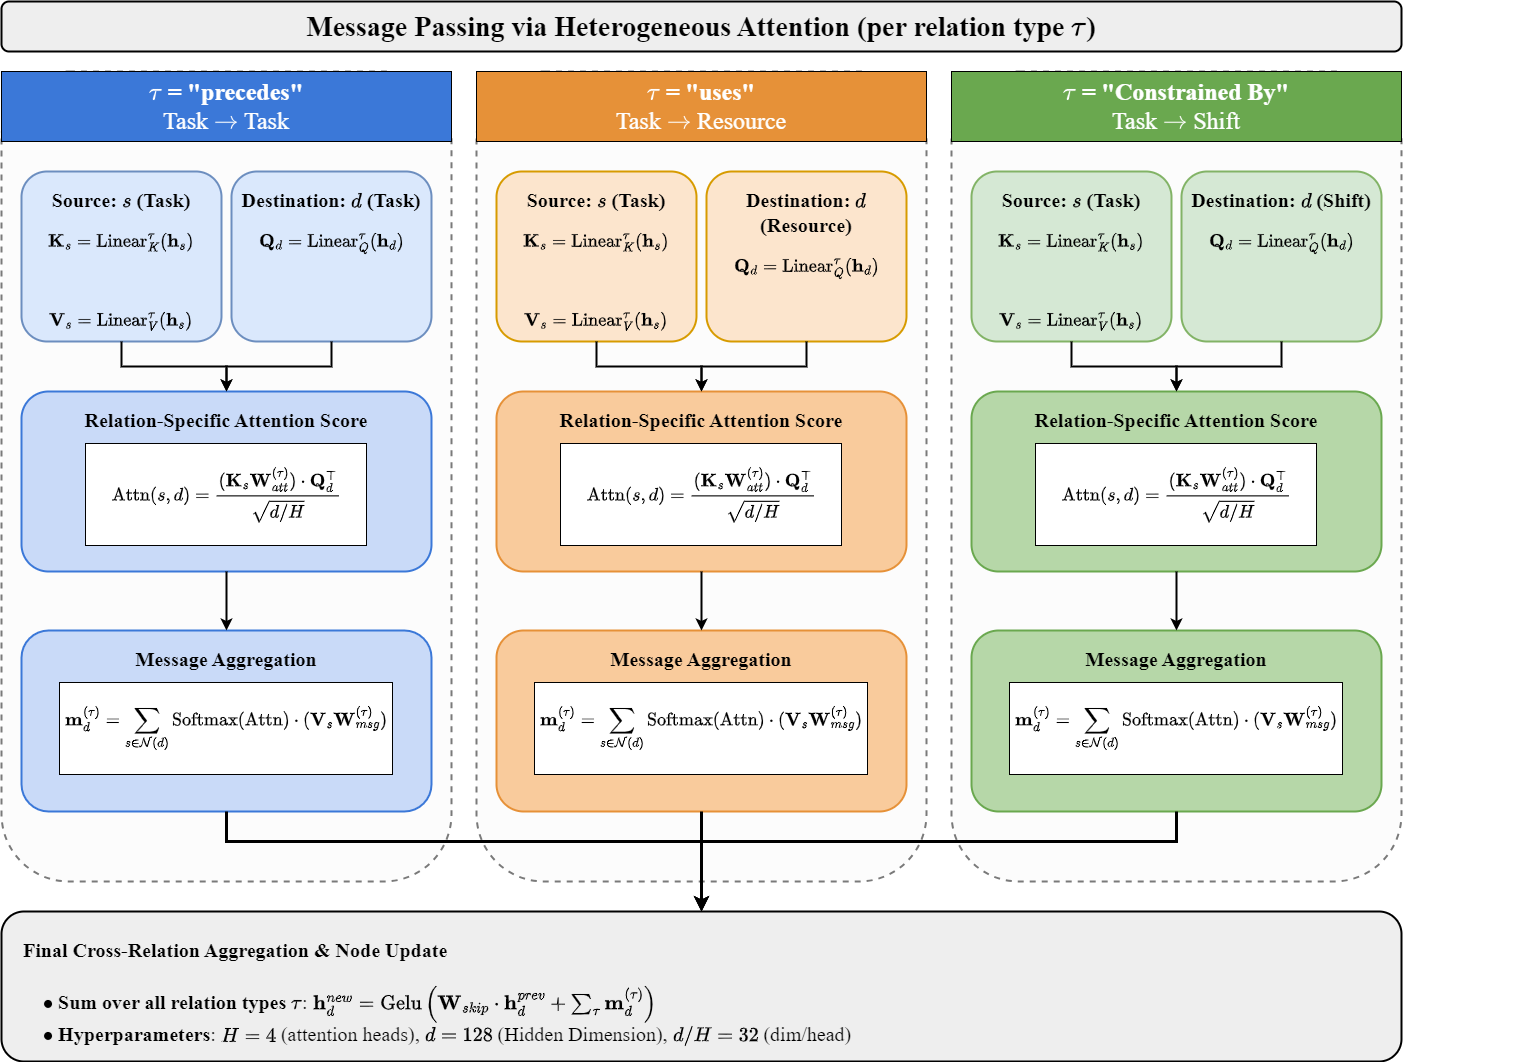

The diagram above was exported from draw.io. Its source (the exported page's mxGraphModel, read from the mxfile embedded in the PNG):
<mxGraphModel dx="1418" dy="820" grid="1" gridSize="10" guides="1" tooltips="1" connect="1" arrows="1" fold="1" page="1" pageScale="1" pageWidth="1500" pageHeight="1400" math="1" shadow="0">
  <root>
    <mxCell id="0" />
    <mxCell id="1" parent="0" />
    <mxCell id="hdr" value="&lt;b&gt;Message Passing via Heterogeneous Attention (per relation type \(\tau\))&lt;/b&gt;" style="rounded=1;whiteSpace=wrap;html=1;fillColor=#eeeeee;strokeColor=#000000;strokeWidth=2;align=center;verticalAlign=middle;fontFamily=Times New Roman;fontSize=28;" parent="1" vertex="1">
      <mxGeometry x="50" y="80" width="1400" height="50" as="geometry" />
    </mxCell>
    <mxCell id="c1" value="" style="rounded=1;whiteSpace=wrap;html=1;fillColor=#fcfcfc;strokeColor=#7A7A7A;strokeWidth=2;dashed=1;fontSize=18;fontFamily=Times New Roman;" parent="1" vertex="1">
      <mxGeometry x="50" y="150" width="450" height="810" as="geometry" />
    </mxCell>
    <mxCell id="c1_title" value="&lt;b style=&quot;color: rgb(255, 255, 255);&quot;&gt;\(\tau\) = &quot;precedes&quot;&lt;/b&gt;&lt;br&gt;&lt;span style=&quot;color:#ffffff;&quot;&gt;Task \(\rightarrow\) Task&lt;/span&gt;" style="rounded=0;whiteSpace=wrap;html=1;fillColor=#3b78d8;strokeColor=#000000;strokeWidth=1;align=center;verticalAlign=middle;fontFamily=Times New Roman;fontSize=24;" parent="1" vertex="1">
      <mxGeometry x="50" y="150" width="450" height="70" as="geometry" />
    </mxCell>
    <mxCell id="c1_kv_eq" value="&lt;b&gt;&lt;font style=&quot;font-size: 20px;&quot;&gt;Source: \(s\) (Task)&lt;/font&gt;&lt;/b&gt;&lt;br&gt;&lt;div style=&quot;text-align: left;&quot;&gt;$$ \mathbf{K}_s = \text{Linear}_{K}^{\tau}(\mathbf{h}_s) $$&lt;br&gt;$$ \mathbf{V}_s = \text{Linear}_{V}^{\tau}(\mathbf{h}_s) $$&lt;/div&gt;" style="rounded=1;whiteSpace=wrap;html=1;fillColor=#dae8fc;strokeColor=#6c8ebf;strokeWidth=2;align=center;verticalAlign=top;fontFamily=Times New Roman;spacingTop=10;fontSize=18;" parent="1" vertex="1">
      <mxGeometry x="70" y="250" width="200" height="170" as="geometry" />
    </mxCell>
    <mxCell id="c1_q_eq" value="&lt;b&gt;&lt;font style=&quot;font-size: 20px;&quot;&gt;Destination: \(d\) (Task)&lt;/font&gt;&lt;/b&gt;&lt;br&gt;&lt;div style=&quot;text-align: left;&quot;&gt;$$ \mathbf{Q}_d = \text{Linear}_{Q}^{\tau}(\mathbf{h}_d) $$&lt;/div&gt;" style="rounded=1;whiteSpace=wrap;html=1;fillColor=#dae8fc;strokeColor=#6c8ebf;strokeWidth=2;align=center;verticalAlign=top;fontFamily=Times New Roman;spacingTop=10;fontSize=18;" parent="1" vertex="1">
      <mxGeometry x="280" y="250" width="200" height="170" as="geometry" />
    </mxCell>
    <mxCell id="c1_att" value="&lt;b&gt;&lt;font style=&quot;font-size: 20px;&quot;&gt;Relation-Specific Attention Score&lt;/font&gt;&lt;/b&gt;&lt;br&gt;&lt;div style=&quot;background-color: rgb(255, 255, 255); border: 1px solid rgb(0, 0, 0); padding: 5px; margin-top: 10px;&quot;&gt;$$ \text{Attn}(s, d) = \frac{(\mathbf{K}_s \mathbf{W}_{att}^{(\tau)}) \cdot \mathbf{Q}_d^\top}{\sqrt{d/H}} $$&lt;/div&gt;" style="rounded=1;whiteSpace=wrap;html=1;fillColor=#c9daf8;strokeColor=#3b78d8;strokeWidth=2;fontFamily=Times New Roman;align=center;verticalAlign=top;spacingTop=10;fontSize=18;" parent="1" vertex="1">
      <mxGeometry x="70" y="470" width="410" height="180" as="geometry" />
    </mxCell>
    <mxCell id="arr_c1_kv_att" style="edgeStyle=orthogonalEdgeStyle;rounded=0;html=1;strokeColor=#000000;strokeWidth=2;fontSize=18;fontFamily=Times New Roman;" parent="1" source="c1_kv_eq" target="c1_att" edge="1">
      <mxGeometry relative="1" as="geometry" />
    </mxCell>
    <mxCell id="arr_c1_q_att" style="edgeStyle=orthogonalEdgeStyle;rounded=0;html=1;strokeColor=#000000;strokeWidth=2;fontSize=18;fontFamily=Times New Roman;" parent="1" source="c1_q_eq" target="c1_att" edge="1">
      <mxGeometry relative="1" as="geometry" />
    </mxCell>
    <mxCell id="c1_agg" value="&lt;font style=&quot;font-size: 20px;&quot;&gt;&lt;b style=&quot;&quot;&gt;Message Aggregation&lt;/b&gt;&lt;br&gt;&lt;/font&gt;&lt;div style=&quot;background-color: rgb(255, 255, 255); border: 1px solid rgb(0, 0, 0); padding: 5px; margin-top: 10px;&quot;&gt;$$ \mathbf{m}_d^{(\tau)} = \sum_{s \in \mathcal{N}(d)} \text{Softmax}(\text{Attn}) \cdot (\mathbf{V}_s \mathbf{W}_{msg}^{(\tau)}) $$&lt;/div&gt;" style="rounded=1;whiteSpace=wrap;html=1;fillColor=#c9daf8;strokeColor=#3b78d8;strokeWidth=2;fontFamily=Times New Roman;align=center;verticalAlign=top;spacingTop=10;fontSize=18;" parent="1" vertex="1">
      <mxGeometry x="70" y="709" width="410" height="181" as="geometry" />
    </mxCell>
    <mxCell id="arr_c1_att_agg" style="edgeStyle=orthogonalEdgeStyle;rounded=0;html=1;strokeColor=#000000;strokeWidth=2;fontSize=18;fontFamily=Times New Roman;" parent="1" source="c1_att" target="c1_agg" edge="1">
      <mxGeometry relative="1" as="geometry" />
    </mxCell>
    <mxCell id="c2" value="" style="rounded=1;whiteSpace=wrap;html=1;fillColor=#fcfcfc;strokeColor=#7A7A7A;strokeWidth=2;dashed=1;fontSize=18;fontFamily=Times New Roman;" parent="1" vertex="1">
      <mxGeometry x="525" y="150" width="450" height="810" as="geometry" />
    </mxCell>
    <mxCell id="c2_title" value="&lt;b style=&quot;color: rgb(255, 255, 255);&quot;&gt;\(\tau\) = &quot;uses&quot;&lt;/b&gt;&lt;br&gt;&lt;span style=&quot;color:#ffffff;&quot;&gt;Task \(\rightarrow\) Resource&lt;/span&gt;" style="rounded=0;whiteSpace=wrap;html=1;fillColor=#e69138;strokeColor=#000000;strokeWidth=1;align=center;verticalAlign=middle;fontFamily=Times New Roman;fontSize=24;" parent="1" vertex="1">
      <mxGeometry x="525" y="150" width="450" height="70" as="geometry" />
    </mxCell>
    <mxCell id="c2_kv_eq" value="&lt;b&gt;&lt;font style=&quot;font-size: 20px;&quot;&gt;Source: \(s\) (Task)&lt;/font&gt;&lt;/b&gt;&lt;br&gt;&lt;div style=&quot;text-align: left;&quot;&gt;$$ \mathbf{K}_s = \text{Linear}_{K}^{\tau}(\mathbf{h}_s) $$&lt;br&gt;$$ \mathbf{V}_s = \text{Linear}_{V}^{\tau}(\mathbf{h}_s) $$&lt;/div&gt;" style="rounded=1;whiteSpace=wrap;html=1;fillColor=#fce5cd;strokeColor=#d79b00;strokeWidth=2;align=center;verticalAlign=top;fontFamily=Times New Roman;spacingTop=10;fontSize=18;" parent="1" vertex="1">
      <mxGeometry x="545" y="250" width="200" height="170" as="geometry" />
    </mxCell>
    <mxCell id="c2_q_eq" value="&lt;b&gt;&lt;font style=&quot;font-size: 20px;&quot;&gt;Destination: \(d\) (Resource)&lt;/font&gt;&lt;/b&gt;&lt;br&gt;&lt;div style=&quot;text-align: left;&quot;&gt;$$ \mathbf{Q}_d = \text{Linear}_{Q}^{\tau}(\mathbf{h}_d) $$&lt;/div&gt;" style="rounded=1;whiteSpace=wrap;html=1;fillColor=#fce5cd;strokeColor=#d79b00;strokeWidth=2;align=center;verticalAlign=top;fontFamily=Times New Roman;spacingTop=10;fontSize=18;" parent="1" vertex="1">
      <mxGeometry x="755" y="250" width="200" height="170" as="geometry" />
    </mxCell>
    <mxCell id="c2_att" value="&lt;font style=&quot;font-size: 20px;&quot;&gt;&lt;b style=&quot;&quot;&gt;Relation-Specific Attention Score&lt;/b&gt;&lt;br&gt;&lt;/font&gt;&lt;div style=&quot;background-color: rgb(255, 255, 255); border: 1px solid rgb(0, 0, 0); padding: 5px; margin-top: 10px;&quot;&gt;$$ \text{Attn}(s, d) = \frac{(\mathbf{K}_s \mathbf{W}_{att}^{(\tau)}) \cdot \mathbf{Q}_d^\top}{\sqrt{d/H}} $$&lt;/div&gt;" style="rounded=1;whiteSpace=wrap;html=1;fillColor=#f9cb9c;strokeColor=#e69138;strokeWidth=2;fontFamily=Times New Roman;align=center;verticalAlign=top;spacingTop=10;fontSize=18;" parent="1" vertex="1">
      <mxGeometry x="545" y="470" width="410" height="180" as="geometry" />
    </mxCell>
    <mxCell id="arr_c2_kv_att" style="edgeStyle=orthogonalEdgeStyle;rounded=0;html=1;strokeColor=#000000;strokeWidth=2;fontSize=18;fontFamily=Times New Roman;" parent="1" source="c2_kv_eq" target="c2_att" edge="1">
      <mxGeometry relative="1" as="geometry" />
    </mxCell>
    <mxCell id="arr_c2_q_att" style="edgeStyle=orthogonalEdgeStyle;rounded=0;html=1;strokeColor=#000000;strokeWidth=2;fontSize=18;fontFamily=Times New Roman;" parent="1" source="c2_q_eq" target="c2_att" edge="1">
      <mxGeometry relative="1" as="geometry" />
    </mxCell>
    <mxCell id="c2_agg" value="&lt;font style=&quot;font-size: 20px;&quot;&gt;&lt;b style=&quot;&quot;&gt;Message Aggregation&lt;/b&gt;&lt;br&gt;&lt;/font&gt;&lt;div style=&quot;background-color: rgb(255, 255, 255); border: 1px solid rgb(0, 0, 0); padding: 5px; margin-top: 10px;&quot;&gt;$$ \mathbf{m}_d^{(\tau)} = \sum_{s \in \mathcal{N}(d)} \text{Softmax}(\text{Attn}) \cdot (\mathbf{V}_s \mathbf{W}_{msg}^{(\tau)}) $$&lt;/div&gt;" style="rounded=1;whiteSpace=wrap;html=1;fillColor=#f9cb9c;strokeColor=#e69138;strokeWidth=2;fontFamily=Times New Roman;align=center;verticalAlign=top;spacingTop=10;fontSize=18;" parent="1" vertex="1">
      <mxGeometry x="545" y="709" width="410" height="181" as="geometry" />
    </mxCell>
    <mxCell id="arr_c2_att_agg" style="edgeStyle=orthogonalEdgeStyle;rounded=0;html=1;strokeColor=#000000;strokeWidth=2;fontSize=18;fontFamily=Times New Roman;" parent="1" source="c2_att" target="c2_agg" edge="1">
      <mxGeometry relative="1" as="geometry" />
    </mxCell>
    <mxCell id="c3" value="" style="rounded=1;whiteSpace=wrap;html=1;fillColor=#fcfcfc;strokeColor=#7A7A7A;strokeWidth=2;dashed=1;fontSize=18;fontFamily=Times New Roman;" parent="1" vertex="1">
      <mxGeometry x="1000" y="150" width="450" height="810" as="geometry" />
    </mxCell>
    <mxCell id="c3_title" value="&lt;b style=&quot;color: rgb(255, 255, 255);&quot;&gt;\(\tau\) = &quot;Constrained By&quot;&lt;/b&gt;&lt;br&gt;&lt;span style=&quot;color:#ffffff;&quot;&gt;Task \(\rightarrow\) Shift&lt;/span&gt;" style="rounded=0;whiteSpace=wrap;html=1;fillColor=#6aa84f;strokeColor=#000000;strokeWidth=1;align=center;verticalAlign=middle;fontFamily=Times New Roman;fontSize=24;" parent="1" vertex="1">
      <mxGeometry x="1000" y="150" width="450" height="70" as="geometry" />
    </mxCell>
    <mxCell id="c3_kv_eq" value="&lt;b&gt;&lt;font style=&quot;font-size: 20px;&quot;&gt;Source: \(s\) (Task)&lt;/font&gt;&lt;/b&gt;&lt;br&gt;&lt;div style=&quot;text-align: left;&quot;&gt;$$ \mathbf{K}_s = \text{Linear}_{K}^{\tau}(\mathbf{h}_s) $$&lt;br&gt;$$ \mathbf{V}_s = \text{Linear}_{V}^{\tau}(\mathbf{h}_s) $$&lt;/div&gt;" style="rounded=1;whiteSpace=wrap;html=1;fillColor=#d5e8d4;strokeColor=#82b366;strokeWidth=2;align=center;verticalAlign=top;fontFamily=Times New Roman;spacingTop=10;fontSize=18;" parent="1" vertex="1">
      <mxGeometry x="1020" y="250" width="200" height="170" as="geometry" />
    </mxCell>
    <mxCell id="c3_q_eq" value="&lt;b&gt;&lt;font style=&quot;font-size: 20px;&quot;&gt;Destination: \(d\) (Shift)&lt;/font&gt;&lt;/b&gt;&lt;br&gt;&lt;div style=&quot;text-align: left;&quot;&gt;$$ \mathbf{Q}_d = \text{Linear}_{Q}^{\tau}(\mathbf{h}_d) $$&lt;/div&gt;" style="rounded=1;whiteSpace=wrap;html=1;fillColor=#d5e8d4;strokeColor=#82b366;strokeWidth=2;align=center;verticalAlign=top;fontFamily=Times New Roman;spacingTop=10;fontSize=18;" parent="1" vertex="1">
      <mxGeometry x="1230" y="250" width="200" height="170" as="geometry" />
    </mxCell>
    <mxCell id="c3_att" value="&lt;font style=&quot;font-size: 20px;&quot;&gt;&lt;b style=&quot;&quot;&gt;Relation-Specific Attention Score&lt;/b&gt;&lt;br&gt;&lt;/font&gt;&lt;div style=&quot;background-color: rgb(255, 255, 255); border: 1px solid rgb(0, 0, 0); padding: 5px; margin-top: 10px;&quot;&gt;$$ \text{Attn}(s, d) = \frac{(\mathbf{K}_s \mathbf{W}_{att}^{(\tau)}) \cdot \mathbf{Q}_d^\top}{\sqrt{d/H}} $$&lt;/div&gt;" style="rounded=1;whiteSpace=wrap;html=1;fillColor=#b6d7a8;strokeColor=#6aa84f;strokeWidth=2;fontFamily=Times New Roman;align=center;verticalAlign=top;spacingTop=10;fontSize=18;" parent="1" vertex="1">
      <mxGeometry x="1020" y="470" width="410" height="180" as="geometry" />
    </mxCell>
    <mxCell id="arr_c3_kv_att" style="edgeStyle=orthogonalEdgeStyle;rounded=0;html=1;strokeColor=#000000;strokeWidth=2;fontSize=18;fontFamily=Times New Roman;" parent="1" source="c3_kv_eq" target="c3_att" edge="1">
      <mxGeometry relative="1" as="geometry" />
    </mxCell>
    <mxCell id="arr_c3_q_att" style="edgeStyle=orthogonalEdgeStyle;rounded=0;html=1;strokeColor=#000000;strokeWidth=2;fontSize=18;fontFamily=Times New Roman;" parent="1" source="c3_q_eq" target="c3_att" edge="1">
      <mxGeometry relative="1" as="geometry" />
    </mxCell>
    <mxCell id="c3_agg" value="&lt;font style=&quot;font-size: 20px;&quot;&gt;&lt;b style=&quot;&quot;&gt;Message Aggregation&lt;/b&gt;&lt;br&gt;&lt;/font&gt;&lt;div style=&quot;background-color: rgb(255, 255, 255); border: 1px solid rgb(0, 0, 0); padding: 5px; margin-top: 10px;&quot;&gt;$$ \mathbf{m}_d^{(\tau)} = \sum_{s \in \mathcal{N}(d)} \text{Softmax}(\text{Attn}) \cdot (\mathbf{V}_s \mathbf{W}_{msg}^{(\tau)}) $$&lt;/div&gt;" style="rounded=1;whiteSpace=wrap;html=1;fillColor=#b6d7a8;strokeColor=#6aa84f;strokeWidth=2;fontFamily=Times New Roman;align=center;verticalAlign=top;spacingTop=10;fontSize=18;" parent="1" vertex="1">
      <mxGeometry x="1020" y="709" width="410" height="181" as="geometry" />
    </mxCell>
    <mxCell id="arr_c3_att_agg" style="edgeStyle=orthogonalEdgeStyle;rounded=0;html=1;strokeColor=#000000;strokeWidth=2;fontSize=18;fontFamily=Times New Roman;" parent="1" source="c3_att" target="c3_agg" edge="1">
      <mxGeometry relative="1" as="geometry" />
    </mxCell>
    <mxCell id="final_box" value="" style="rounded=1;whiteSpace=wrap;html=1;fillColor=#eeeeee;strokeColor=#000000;strokeWidth=2;fontSize=18;fontFamily=Times New Roman;" parent="1" vertex="1">
      <mxGeometry x="50" y="990" width="1400" height="150" as="geometry" />
    </mxCell>
    <mxCell id="final_txt" value="&lt;b&gt;Final Cross-Relation Aggregation &amp;amp; Node Update&lt;/b&gt;&lt;br&gt;&lt;br&gt;&lt;div style=&quot;text-align: left; margin-left: 20px;&quot;&gt;\(\bullet\) &lt;b&gt;Sum over all relation types \(\tau\)&lt;/b&gt;: \( \mathbf{h}_d^{new} = \text{Gelu}\left(\mathbf{W}_{skip} \cdot \mathbf{h}_d^{prev} + \sum_{\tau} \mathbf{m}_d^{(\tau)}\right) \)&lt;br&gt;\(\bullet\) &lt;b&gt;Hyperparameters&lt;/b&gt;: \( H = 4 \) (attention heads), \( d = 128 \) (Hidden Dimension), \( d/H = 32 \) (dim/head)&lt;/div&gt;" style="text;html=1;align=left;verticalAlign=top;fontFamily=Times New Roman;fontSize=20;" parent="1" vertex="1">
      <mxGeometry x="70" y="1010" width="1360" height="120" as="geometry" />
    </mxCell>
    <mxCell id="arr_c1_bot" style="edgeStyle=orthogonalEdgeStyle;rounded=0;html=1;strokeColor=#000000;strokeWidth=3;endArrow=classic;fontSize=18;fontFamily=Times New Roman;" parent="1" source="c1_agg" target="final_box" edge="1">
      <mxGeometry relative="1" as="geometry">
        <Array as="points">
          <mxPoint x="275" y="920" />
          <mxPoint x="750" y="920" />
        </Array>
      </mxGeometry>
    </mxCell>
    <mxCell id="arr_c2_bot" style="edgeStyle=orthogonalEdgeStyle;rounded=0;html=1;strokeColor=#000000;strokeWidth=3;endArrow=classic;fontSize=18;fontFamily=Times New Roman;" parent="1" source="c2_agg" target="final_box" edge="1">
      <mxGeometry relative="1" as="geometry" />
    </mxCell>
    <mxCell id="arr_c3_bot" style="edgeStyle=orthogonalEdgeStyle;rounded=0;html=1;strokeColor=#000000;strokeWidth=3;endArrow=classic;fontSize=18;fontFamily=Times New Roman;" parent="1" source="c3_agg" target="final_box" edge="1">
      <mxGeometry relative="1" as="geometry">
        <Array as="points">
          <mxPoint x="1225" y="920" />
          <mxPoint x="750" y="920" />
        </Array>
      </mxGeometry>
    </mxCell>
  </root>
</mxGraphModel>